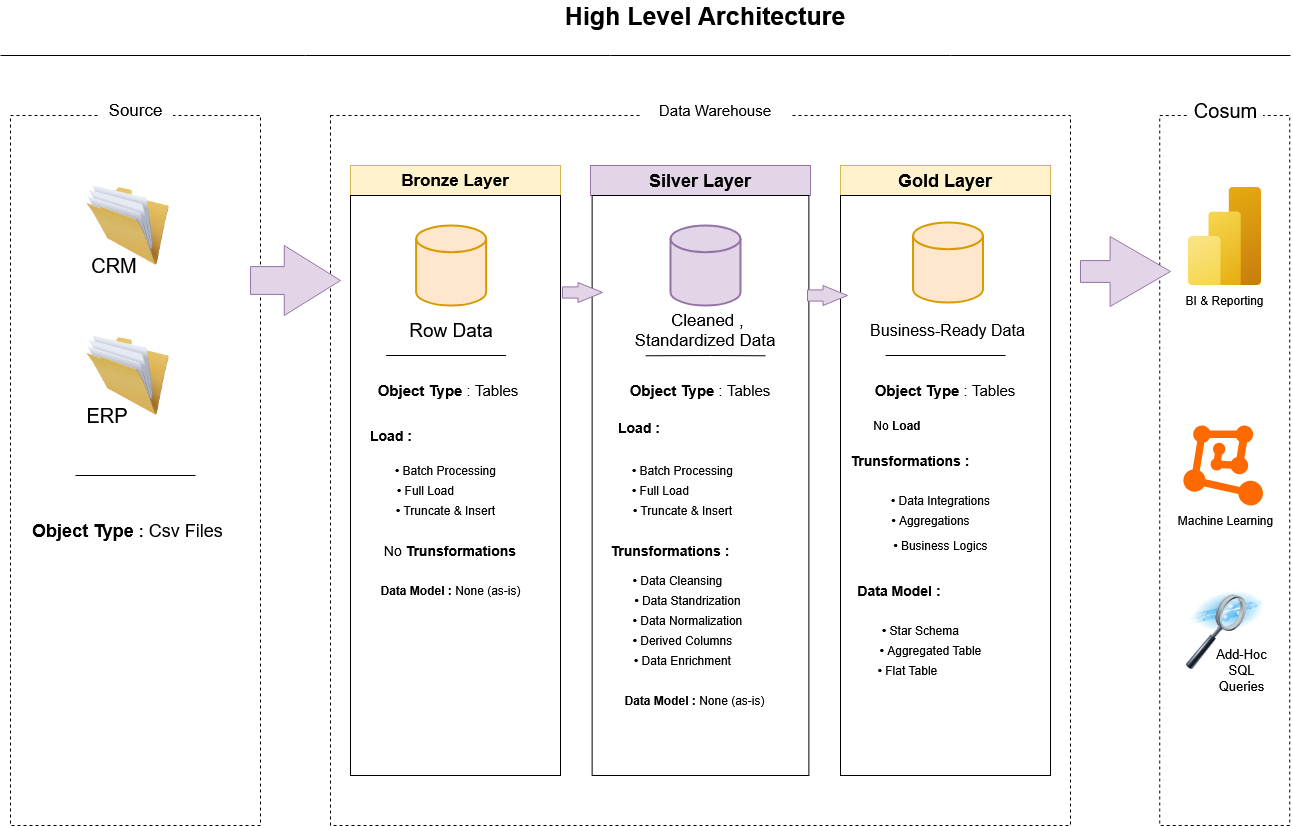

The diagram above was exported from draw.io. Its source (the exported page's mxGraphModel, read from the mxfile embedded in the PNG):
<mxGraphModel dx="2090" dy="758" grid="1" gridSize="10" guides="1" tooltips="1" connect="1" arrows="1" fold="1" page="1" pageScale="1" pageWidth="827" pageHeight="1169" background="#ffffff" math="0" shadow="0">
  <root>
    <mxCell id="0" />
    <mxCell id="1" parent="0" />
    <mxCell id="pJkIkvrTQ8TBzWO47SXw-4" value="&lt;font style=&quot;font-size: 25px;&quot;&gt;&lt;b&gt;High Level Architecture&lt;/b&gt;&lt;/font&gt;" style="text;html=1;align=center;verticalAlign=middle;whiteSpace=wrap;rounded=0;strokeWidth=1;perimeterSpacing=1;fillColor=none;gradientColor=default;strokeColor=none;" vertex="1" parent="1">
      <mxGeometry x="305" y="30" width="300" height="20" as="geometry" />
    </mxCell>
    <mxCell id="pJkIkvrTQ8TBzWO47SXw-7" value="" style="rounded=0;whiteSpace=wrap;html=1;fillColor=none;dashed=1;" vertex="1" parent="1">
      <mxGeometry x="-240" y="140" width="250" height="710" as="geometry" />
    </mxCell>
    <mxCell id="pJkIkvrTQ8TBzWO47SXw-10" value="" style="rounded=0;whiteSpace=wrap;html=1;fillColor=none;dashed=1;" vertex="1" parent="1">
      <mxGeometry x="80" y="140" width="740" height="710" as="geometry" />
    </mxCell>
    <mxCell id="pJkIkvrTQ8TBzWO47SXw-13" value="&lt;font style=&quot;font-size: 15px;&quot;&gt;Data Warehouse&lt;/font&gt;" style="rounded=0;whiteSpace=wrap;html=1;dashed=1;gradientColor=none;fillColor=default;strokeColor=none;" vertex="1" parent="1">
      <mxGeometry x="390" y="110" width="150" height="50" as="geometry" />
    </mxCell>
    <mxCell id="pJkIkvrTQ8TBzWO47SXw-14" value="" style="rounded=0;whiteSpace=wrap;html=1;fillColor=none;dashed=1;" vertex="1" parent="1">
      <mxGeometry x="909.25" y="140" width="130" height="710" as="geometry" />
    </mxCell>
    <mxCell id="pJkIkvrTQ8TBzWO47SXw-17" value="&lt;font style=&quot;font-size: 17px;&quot;&gt;Source&lt;/font&gt;" style="rounded=0;whiteSpace=wrap;html=1;dashed=1;strokeColor=none;" vertex="1" parent="1">
      <mxGeometry x="-152.5" y="110" width="75" height="50" as="geometry" />
    </mxCell>
    <mxCell id="pJkIkvrTQ8TBzWO47SXw-19" value="&lt;font style=&quot;font-size: 17px;&quot;&gt;&lt;b&gt;Bronze Layer&lt;/b&gt;&lt;/font&gt;" style="rounded=0;whiteSpace=wrap;html=1;fillColor=#fff2cc;strokeColor=#d6b656;" vertex="1" parent="1">
      <mxGeometry x="100" y="190" width="210" height="30" as="geometry" />
    </mxCell>
    <mxCell id="pJkIkvrTQ8TBzWO47SXw-20" value="" style="rounded=0;whiteSpace=wrap;html=1;" vertex="1" parent="1">
      <mxGeometry x="100" y="220" width="210" height="580" as="geometry" />
    </mxCell>
    <mxCell id="pJkIkvrTQ8TBzWO47SXw-21" value="&lt;b&gt;&lt;font style=&quot;font-size: 18px;&quot;&gt;Silver Layer&lt;/font&gt;&lt;/b&gt;" style="rounded=0;whiteSpace=wrap;html=1;fillColor=#e1d5e7;strokeColor=#9673a6;" vertex="1" parent="1">
      <mxGeometry x="340" y="190" width="220" height="30" as="geometry" />
    </mxCell>
    <mxCell id="pJkIkvrTQ8TBzWO47SXw-22" value="" style="rounded=0;whiteSpace=wrap;html=1;" vertex="1" parent="1">
      <mxGeometry x="341.63" y="220" width="216.75" height="580" as="geometry" />
    </mxCell>
    <mxCell id="pJkIkvrTQ8TBzWO47SXw-23" value="" style="endArrow=none;html=1;rounded=0;" edge="1" parent="1">
      <mxGeometry width="50" height="50" relative="1" as="geometry">
        <mxPoint x="-250" y="80" as="sourcePoint" />
        <mxPoint x="1040" y="80" as="targetPoint" />
        <Array as="points">
          <mxPoint x="360" y="80" />
        </Array>
      </mxGeometry>
    </mxCell>
    <mxCell id="pJkIkvrTQ8TBzWO47SXw-24" value="&lt;font style=&quot;font-size: 20px;&quot;&gt;Cosum&lt;/font&gt;" style="rounded=0;whiteSpace=wrap;html=1;dashed=1;strokeColor=none;" vertex="1" parent="1">
      <mxGeometry x="937.5" y="110" width="75" height="50" as="geometry" />
    </mxCell>
    <mxCell id="pJkIkvrTQ8TBzWO47SXw-25" value="&lt;b&gt;&lt;font style=&quot;font-size: 18px;&quot;&gt;Gold Layer&lt;/font&gt;&lt;/b&gt;" style="rounded=0;whiteSpace=wrap;html=1;fillColor=#fff2cc;strokeColor=#d6b656;" vertex="1" parent="1">
      <mxGeometry x="590" y="190" width="210" height="30" as="geometry" />
    </mxCell>
    <mxCell id="pJkIkvrTQ8TBzWO47SXw-26" value="" style="rounded=0;whiteSpace=wrap;html=1;" vertex="1" parent="1">
      <mxGeometry x="590" y="220" width="210" height="580" as="geometry" />
    </mxCell>
    <mxCell id="pJkIkvrTQ8TBzWO47SXw-37" value="" style="image;html=1;image=img/lib/clip_art/general/Full_Folder_128x128.png" vertex="1" parent="1">
      <mxGeometry x="-172.5" y="360" width="100" height="80" as="geometry" />
    </mxCell>
    <mxCell id="pJkIkvrTQ8TBzWO47SXw-38" value="&lt;font style=&quot;font-size: 20px;&quot;&gt;ERP&lt;/font&gt;" style="text;html=1;align=center;verticalAlign=middle;whiteSpace=wrap;rounded=0;" vertex="1" parent="1">
      <mxGeometry x="-172.5" y="430" width="57.5" height="20" as="geometry" />
    </mxCell>
    <mxCell id="pJkIkvrTQ8TBzWO47SXw-40" value="" style="endArrow=none;html=1;rounded=0;" edge="1" parent="1">
      <mxGeometry width="50" height="50" relative="1" as="geometry">
        <mxPoint x="-55" y="500" as="sourcePoint" />
        <mxPoint x="-175" y="500" as="targetPoint" />
        <Array as="points" />
      </mxGeometry>
    </mxCell>
    <mxCell id="pJkIkvrTQ8TBzWO47SXw-41" value="&lt;font style=&quot;font-size: 18px;&quot;&gt;&lt;b&gt;Object Type&lt;/b&gt; : Csv Files&lt;/font&gt;" style="text;html=1;align=center;verticalAlign=middle;whiteSpace=wrap;rounded=0;" vertex="1" parent="1">
      <mxGeometry x="-233.75" y="540" width="222.5" height="30" as="geometry" />
    </mxCell>
    <mxCell id="pJkIkvrTQ8TBzWO47SXw-42" value="" style="strokeWidth=2;html=1;shape=mxgraph.flowchart.database;whiteSpace=wrap;fillColor=#ffe6cc;strokeColor=#d79b00;" vertex="1" parent="1">
      <mxGeometry x="165.62" y="250" width="70" height="80" as="geometry" />
    </mxCell>
    <mxCell id="pJkIkvrTQ8TBzWO47SXw-50" value="&lt;font style=&quot;font-size: 19px;&quot;&gt;Row Data&lt;/font&gt;" style="text;html=1;align=center;verticalAlign=middle;whiteSpace=wrap;rounded=0;" vertex="1" parent="1">
      <mxGeometry x="145.62" y="340" width="110" height="30" as="geometry" />
    </mxCell>
    <mxCell id="pJkIkvrTQ8TBzWO47SXw-52" value="&lt;font style=&quot;font-size: 17px;&quot;&gt;&amp;nbsp;Cleaned , Standardized Data&lt;/font&gt;" style="text;html=1;align=center;verticalAlign=middle;whiteSpace=wrap;rounded=0;" vertex="1" parent="1">
      <mxGeometry x="380" y="335" width="150" height="40" as="geometry" />
    </mxCell>
    <mxCell id="pJkIkvrTQ8TBzWO47SXw-53" value="" style="endArrow=none;html=1;rounded=0;" edge="1" parent="1">
      <mxGeometry width="50" height="50" relative="1" as="geometry">
        <mxPoint x="255.62" y="380" as="sourcePoint" />
        <mxPoint x="135.62" y="380" as="targetPoint" />
        <Array as="points" />
      </mxGeometry>
    </mxCell>
    <mxCell id="pJkIkvrTQ8TBzWO47SXw-56" value="" style="endArrow=none;html=1;rounded=0;" edge="1" parent="1">
      <mxGeometry width="50" height="50" relative="1" as="geometry">
        <mxPoint x="755" y="380" as="sourcePoint" />
        <mxPoint x="635" y="380" as="targetPoint" />
        <Array as="points" />
      </mxGeometry>
    </mxCell>
    <mxCell id="pJkIkvrTQ8TBzWO47SXw-57" value="&lt;font style=&quot;font-size: 16px;&quot;&gt;Business-Ready Data&lt;/font&gt;" style="text;html=1;align=center;verticalAlign=middle;whiteSpace=wrap;rounded=0;" vertex="1" parent="1">
      <mxGeometry x="610" y="340" width="175" height="30" as="geometry" />
    </mxCell>
    <mxCell id="pJkIkvrTQ8TBzWO47SXw-59" value="" style="image;html=1;image=img/lib/clip_art/general/Full_Folder_128x128.png" vertex="1" parent="1">
      <mxGeometry x="-172.5" y="210" width="100" height="80" as="geometry" />
    </mxCell>
    <mxCell id="pJkIkvrTQ8TBzWO47SXw-60" value="&lt;font style=&quot;font-size: 20px;&quot;&gt;CRM&lt;/font&gt;" style="text;html=1;align=center;verticalAlign=middle;whiteSpace=wrap;rounded=0;" vertex="1" parent="1">
      <mxGeometry x="-165" y="280" width="57.5" height="20" as="geometry" />
    </mxCell>
    <mxCell id="pJkIkvrTQ8TBzWO47SXw-65" value="" style="shape=singleArrow;whiteSpace=wrap;html=1;fillColor=#e1d5e7;strokeColor=#9673a6;arrowWidth=0.5595245361328182;arrowSize=0.611903599330351;" vertex="1" parent="1">
      <mxGeometry x="557" y="310" width="40" height="20" as="geometry" />
    </mxCell>
    <mxCell id="pJkIkvrTQ8TBzWO47SXw-72" value="" style="shape=singleArrow;whiteSpace=wrap;html=1;fillColor=#e1d5e7;strokeColor=#9673a6;arrowWidth=0.5595245361328182;arrowSize=0.611903599330351;" vertex="1" parent="1">
      <mxGeometry x="312" y="307" width="40" height="20" as="geometry" />
    </mxCell>
    <mxCell id="pJkIkvrTQ8TBzWO47SXw-74" value="" style="shape=singleArrow;whiteSpace=wrap;html=1;fillColor=#e1d5e7;strokeColor=#9673a6;arrowWidth=0.3979598064811869;arrowSize=0.6250000000000012;" vertex="1" parent="1">
      <mxGeometry y="270" width="90" height="70" as="geometry" />
    </mxCell>
    <mxCell id="pJkIkvrTQ8TBzWO47SXw-80" value="" style="endArrow=none;html=1;rounded=0;" edge="1" parent="1">
      <mxGeometry width="50" height="50" relative="1" as="geometry">
        <mxPoint x="515" y="380.29" as="sourcePoint" />
        <mxPoint x="395" y="380.29" as="targetPoint" />
        <Array as="points">
          <mxPoint x="460" y="380" />
        </Array>
      </mxGeometry>
    </mxCell>
    <mxCell id="pJkIkvrTQ8TBzWO47SXw-81" value="" style="strokeWidth=2;html=1;shape=mxgraph.flowchart.database;whiteSpace=wrap;fillColor=#e1d5e7;strokeColor=#9673a6;" vertex="1" parent="1">
      <mxGeometry x="420" y="250" width="70" height="80" as="geometry" />
    </mxCell>
    <mxCell id="pJkIkvrTQ8TBzWO47SXw-83" value="" style="strokeWidth=2;html=1;shape=mxgraph.flowchart.database;whiteSpace=wrap;fillColor=#ffe6cc;strokeColor=#d79b00;" vertex="1" parent="1">
      <mxGeometry x="662.5" y="247" width="70" height="80" as="geometry" />
    </mxCell>
    <mxCell id="pJkIkvrTQ8TBzWO47SXw-85" value="&lt;font style=&quot;font-size: 15px;&quot;&gt;&lt;b&gt;Object Type&lt;/b&gt; : Tables&lt;/font&gt;" style="text;html=1;align=center;verticalAlign=middle;whiteSpace=wrap;rounded=0;" vertex="1" parent="1">
      <mxGeometry x="110.31" y="400" width="175.62" height="30" as="geometry" />
    </mxCell>
    <mxCell id="pJkIkvrTQ8TBzWO47SXw-86" value="&lt;font style=&quot;font-size: 14px;&quot;&gt;&lt;b&gt;Load :&lt;/b&gt;&lt;/font&gt;" style="text;html=1;align=center;verticalAlign=middle;whiteSpace=wrap;rounded=0;" vertex="1" parent="1">
      <mxGeometry x="104.38" y="440" width="74.38" height="40" as="geometry" />
    </mxCell>
    <mxCell id="pJkIkvrTQ8TBzWO47SXw-88" value="&lt;div&gt;&lt;b&gt;•&amp;nbsp;&lt;/b&gt;Batch Processing&lt;/div&gt;" style="text;html=1;align=center;verticalAlign=middle;whiteSpace=wrap;rounded=0;" vertex="1" parent="1">
      <mxGeometry x="140" y="480" width="110.62" height="30" as="geometry" />
    </mxCell>
    <mxCell id="pJkIkvrTQ8TBzWO47SXw-90" value="&lt;div&gt;&lt;b&gt;•&lt;/b&gt; Full Load&lt;/div&gt;" style="text;html=1;align=center;verticalAlign=middle;whiteSpace=wrap;rounded=0;" vertex="1" parent="1">
      <mxGeometry x="115" y="500" width="120.62" height="30" as="geometry" />
    </mxCell>
    <mxCell id="pJkIkvrTQ8TBzWO47SXw-91" value="&lt;div&gt;&lt;b&gt;•&lt;/b&gt;&amp;nbsp;Truncate &amp;amp; Insert&lt;/div&gt;" style="text;html=1;align=center;verticalAlign=middle;whiteSpace=wrap;rounded=0;" vertex="1" parent="1">
      <mxGeometry x="135" y="520" width="120.62" height="30" as="geometry" />
    </mxCell>
    <mxCell id="pJkIkvrTQ8TBzWO47SXw-92" value="&lt;div&gt;&lt;font style=&quot;font-size: 14px;&quot;&gt;&amp;nbsp;No &lt;b&gt;Trunsformations&lt;/b&gt;&lt;/font&gt;&lt;/div&gt;" style="text;html=1;align=center;verticalAlign=middle;whiteSpace=wrap;rounded=0;" vertex="1" parent="1">
      <mxGeometry x="123.12" y="560" width="150" height="30" as="geometry" />
    </mxCell>
    <mxCell id="pJkIkvrTQ8TBzWO47SXw-93" value="&lt;div&gt;&lt;b&gt;Data Model : &lt;/b&gt;None (as-is)&lt;/div&gt;" style="text;html=1;align=center;verticalAlign=middle;whiteSpace=wrap;rounded=0;" vertex="1" parent="1">
      <mxGeometry x="115.31" y="600" width="170.62" height="30" as="geometry" />
    </mxCell>
    <mxCell id="pJkIkvrTQ8TBzWO47SXw-94" value="&#10;&lt;font style=&quot;font-size: 14px;&quot;&gt;&lt;b&gt;Load :&lt;/b&gt;&lt;/font&gt;&#10;&#10;" style="text;html=1;align=center;verticalAlign=middle;whiteSpace=wrap;rounded=0;" vertex="1" parent="1">
      <mxGeometry x="352" y="440" width="74.38" height="40" as="geometry" />
    </mxCell>
    <mxCell id="pJkIkvrTQ8TBzWO47SXw-96" value="&lt;font style=&quot;font-size: 15px;&quot;&gt;&lt;b&gt;Object Type&lt;/b&gt; : Tables&lt;/font&gt;" style="text;html=1;align=center;verticalAlign=middle;whiteSpace=wrap;rounded=0;" vertex="1" parent="1">
      <mxGeometry x="362.2" y="400" width="175.62" height="30" as="geometry" />
    </mxCell>
    <mxCell id="pJkIkvrTQ8TBzWO47SXw-100" value="&lt;div&gt;&lt;b&gt;•&amp;nbsp;&lt;/b&gt;Batch Processing&lt;/div&gt;" style="text;html=1;align=center;verticalAlign=middle;whiteSpace=wrap;rounded=0;" vertex="1" parent="1">
      <mxGeometry x="377.19" y="480" width="110.62" height="30" as="geometry" />
    </mxCell>
    <mxCell id="pJkIkvrTQ8TBzWO47SXw-101" value="&lt;div&gt;&lt;b&gt;•&lt;/b&gt; Full Load&lt;/div&gt;" style="text;html=1;align=center;verticalAlign=middle;whiteSpace=wrap;rounded=0;" vertex="1" parent="1">
      <mxGeometry x="350" y="500" width="120.62" height="30" as="geometry" />
    </mxCell>
    <mxCell id="pJkIkvrTQ8TBzWO47SXw-102" value="&lt;div&gt;&lt;b&gt;•&lt;/b&gt;&amp;nbsp;Truncate &amp;amp; Insert&lt;/div&gt;" style="text;html=1;align=center;verticalAlign=middle;whiteSpace=wrap;rounded=0;" vertex="1" parent="1">
      <mxGeometry x="372.19" y="520" width="120.62" height="30" as="geometry" />
    </mxCell>
    <mxCell id="pJkIkvrTQ8TBzWO47SXw-105" value="&lt;div&gt;&lt;font style=&quot;font-size: 14px;&quot;&gt;&amp;nbsp;&lt;b&gt;Trunsformations :&lt;/b&gt;&lt;/font&gt;&lt;/div&gt;" style="text;html=1;align=center;verticalAlign=middle;whiteSpace=wrap;rounded=0;" vertex="1" parent="1">
      <mxGeometry x="342.81" y="560" width="150" height="30" as="geometry" />
    </mxCell>
    <mxCell id="pJkIkvrTQ8TBzWO47SXw-107" value="&lt;div&gt;&lt;b&gt;•&lt;/b&gt;&amp;nbsp;Data Cleansing&lt;/div&gt;" style="text;html=1;align=center;verticalAlign=middle;whiteSpace=wrap;rounded=0;" vertex="1" parent="1">
      <mxGeometry x="367.19" y="590" width="120.62" height="30" as="geometry" />
    </mxCell>
    <mxCell id="pJkIkvrTQ8TBzWO47SXw-110" value="&lt;div&gt;&lt;b&gt;•&lt;/b&gt;&amp;nbsp;Data Standrization&lt;/div&gt;" style="text;html=1;align=center;verticalAlign=middle;whiteSpace=wrap;rounded=0;" vertex="1" parent="1">
      <mxGeometry x="377.19" y="610" width="120.62" height="30" as="geometry" />
    </mxCell>
    <mxCell id="pJkIkvrTQ8TBzWO47SXw-114" value="&lt;div&gt;&lt;b&gt;•&lt;/b&gt;&amp;nbsp;Data Normalization&lt;/div&gt;" style="text;html=1;align=center;verticalAlign=middle;whiteSpace=wrap;rounded=0;" vertex="1" parent="1">
      <mxGeometry x="377.19" y="630" width="120.62" height="30" as="geometry" />
    </mxCell>
    <mxCell id="pJkIkvrTQ8TBzWO47SXw-115" value="&lt;div&gt;&lt;b&gt;•&lt;/b&gt;&amp;nbsp;Derived Columns&lt;/div&gt;" style="text;html=1;align=center;verticalAlign=middle;whiteSpace=wrap;rounded=0;" vertex="1" parent="1">
      <mxGeometry x="372.19" y="650" width="120.62" height="30" as="geometry" />
    </mxCell>
    <mxCell id="pJkIkvrTQ8TBzWO47SXw-116" value="&lt;div&gt;&lt;b&gt;•&lt;/b&gt;&amp;nbsp;Data Enrichment&lt;/div&gt;" style="text;html=1;align=center;verticalAlign=middle;whiteSpace=wrap;rounded=0;" vertex="1" parent="1">
      <mxGeometry x="372.19" y="670" width="120.62" height="30" as="geometry" />
    </mxCell>
    <mxCell id="pJkIkvrTQ8TBzWO47SXw-117" value="&lt;div&gt;&lt;b&gt;Data Model : &lt;/b&gt;None (as-is)&lt;/div&gt;" style="text;html=1;align=center;verticalAlign=middle;whiteSpace=wrap;rounded=0;" vertex="1" parent="1">
      <mxGeometry x="359.38" y="710" width="170.62" height="30" as="geometry" />
    </mxCell>
    <mxCell id="pJkIkvrTQ8TBzWO47SXw-118" value="&lt;font style=&quot;font-size: 15px;&quot;&gt;&lt;b&gt;Object Type&lt;/b&gt; : Tables&lt;/font&gt;" style="text;html=1;align=center;verticalAlign=middle;whiteSpace=wrap;rounded=0;" vertex="1" parent="1">
      <mxGeometry x="607.1899999999999" y="400" width="175.62" height="30" as="geometry" />
    </mxCell>
    <mxCell id="pJkIkvrTQ8TBzWO47SXw-119" value="No &lt;b&gt;Load&lt;/b&gt;" style="text;html=1;align=center;verticalAlign=middle;whiteSpace=wrap;rounded=0;" vertex="1" parent="1">
      <mxGeometry x="610" y="430" width="74.38" height="40" as="geometry" />
    </mxCell>
    <mxCell id="pJkIkvrTQ8TBzWO47SXw-120" value="&lt;div&gt;&lt;font style=&quot;font-size: 14px;&quot;&gt;&amp;nbsp;&lt;b&gt;Trunsformations :&lt;/b&gt;&lt;/font&gt;&lt;/div&gt;" style="text;html=1;align=center;verticalAlign=middle;whiteSpace=wrap;rounded=0;" vertex="1" parent="1">
      <mxGeometry x="582.5" y="470" width="150" height="30" as="geometry" />
    </mxCell>
    <mxCell id="pJkIkvrTQ8TBzWO47SXw-121" value="&lt;div&gt;&lt;b&gt;•&lt;/b&gt;&amp;nbsp;Data Integrations&lt;/div&gt;" style="text;html=1;align=center;verticalAlign=middle;whiteSpace=wrap;rounded=0;" vertex="1" parent="1">
      <mxGeometry x="630" y="510" width="120.62" height="30" as="geometry" />
    </mxCell>
    <mxCell id="pJkIkvrTQ8TBzWO47SXw-123" value="&lt;div&gt;&lt;b&gt;•&lt;/b&gt;&amp;nbsp;Aggregations&lt;/div&gt;" style="text;html=1;align=center;verticalAlign=middle;whiteSpace=wrap;rounded=0;" vertex="1" parent="1">
      <mxGeometry x="620" y="530" width="120.62" height="30" as="geometry" />
    </mxCell>
    <mxCell id="pJkIkvrTQ8TBzWO47SXw-124" value="&lt;div&gt;&lt;b&gt;•&lt;/b&gt;&amp;nbsp;Business Logics&lt;/div&gt;" style="text;html=1;align=center;verticalAlign=middle;whiteSpace=wrap;rounded=0;" vertex="1" parent="1">
      <mxGeometry x="630" y="555" width="120.62" height="30" as="geometry" />
    </mxCell>
    <mxCell id="pJkIkvrTQ8TBzWO47SXw-125" value="&lt;div&gt;&lt;font style=&quot;font-size: 14px;&quot;&gt;&amp;nbsp;&lt;b&gt;Data Model :&lt;/b&gt;&lt;/font&gt;&lt;/div&gt;" style="text;html=1;align=center;verticalAlign=middle;whiteSpace=wrap;rounded=0;" vertex="1" parent="1">
      <mxGeometry x="588.2800000000001" y="600" width="117.81" height="30" as="geometry" />
    </mxCell>
    <mxCell id="pJkIkvrTQ8TBzWO47SXw-126" value="&lt;div&gt;&lt;b&gt;•&lt;/b&gt;&amp;nbsp;Star Schema&lt;/div&gt;" style="text;html=1;align=center;verticalAlign=middle;whiteSpace=wrap;rounded=0;" vertex="1" parent="1">
      <mxGeometry x="610" y="640" width="120.62" height="30" as="geometry" />
    </mxCell>
    <mxCell id="pJkIkvrTQ8TBzWO47SXw-127" value="&lt;div&gt;&lt;b&gt;•&lt;/b&gt;&amp;nbsp;Flat Table&lt;/div&gt;" style="text;html=1;align=center;verticalAlign=middle;whiteSpace=wrap;rounded=0;" vertex="1" parent="1">
      <mxGeometry x="597.19" y="680" width="120.62" height="30" as="geometry" />
    </mxCell>
    <mxCell id="pJkIkvrTQ8TBzWO47SXw-128" value="&lt;div&gt;&lt;b&gt;•&lt;/b&gt;&amp;nbsp;Aggregated Table&lt;/div&gt;" style="text;html=1;align=center;verticalAlign=middle;whiteSpace=wrap;rounded=0;" vertex="1" parent="1">
      <mxGeometry x="620" y="660" width="120.62" height="30" as="geometry" />
    </mxCell>
    <mxCell id="pJkIkvrTQ8TBzWO47SXw-129" value="" style="image;aspect=fixed;html=1;points=[];align=center;fontSize=12;image=img/lib/azure2/analytics/Power_BI_Embedded.svg;rounded=0;verticalAlign=middle;fontFamily=Helvetica;fontColor=default;fillColor=none;gradientColor=none;" vertex="1" parent="1">
      <mxGeometry x="937.5" y="212" width="73.5" height="98" as="geometry" />
    </mxCell>
    <mxCell id="pJkIkvrTQ8TBzWO47SXw-130" value="BI &amp;amp; Reporting" style="text;html=1;align=center;verticalAlign=middle;whiteSpace=wrap;rounded=0;fontFamily=Helvetica;fontSize=12;fontColor=default;" vertex="1" parent="1">
      <mxGeometry x="928" y="310" width="92.5" height="30" as="geometry" />
    </mxCell>
    <mxCell id="pJkIkvrTQ8TBzWO47SXw-131" value="" style="points=[];aspect=fixed;html=1;align=center;shadow=0;dashed=0;fillColor=#FF6A00;strokeColor=none;shape=mxgraph.alibaba_cloud.machine_learning;rounded=0;verticalAlign=middle;fontFamily=Helvetica;fontSize=12;fontColor=default;" vertex="1" parent="1">
      <mxGeometry x="932.88" y="449.9" width="79.62" height="80.1" as="geometry" />
    </mxCell>
    <mxCell id="pJkIkvrTQ8TBzWO47SXw-132" value="Machine Learning" style="text;html=1;align=center;verticalAlign=middle;whiteSpace=wrap;rounded=0;fontFamily=Helvetica;fontSize=12;fontColor=default;" vertex="1" parent="1">
      <mxGeometry x="909.25" y="530" width="132.5" height="30" as="geometry" />
    </mxCell>
    <mxCell id="pJkIkvrTQ8TBzWO47SXw-135" value="&lt;font style=&quot;font-size: 13px;&quot;&gt;Add-Hoc SQL Queries&lt;/font&gt;" style="text;html=1;align=center;verticalAlign=middle;whiteSpace=wrap;rounded=0;fontFamily=Helvetica;fontSize=12;fontColor=default;" vertex="1" parent="1">
      <mxGeometry x="963.38" y="665" width="57.12" height="60" as="geometry" />
    </mxCell>
    <mxCell id="J4YEqqkf4TiZxVJDRIuc-4" value="" style="image;html=1;image=img/lib/clip_art/computers/Data_Filtering_128x128.png;rounded=0;align=center;verticalAlign=middle;fontFamily=Helvetica;fontSize=12;fontColor=default;fillColor=none;gradientColor=none;labelBackgroundColor=default;" vertex="1" parent="1">
      <mxGeometry x="935.5" y="615" width="80" height="80" as="geometry" />
    </mxCell>
    <mxCell id="J4YEqqkf4TiZxVJDRIuc-5" value="" style="shape=singleArrow;whiteSpace=wrap;html=1;fillColor=#e1d5e7;strokeColor=#9673a6;arrowWidth=0.31190476190476246;arrowSize=0.6712951660156212;" vertex="1" parent="1">
      <mxGeometry x="830" y="261" width="90" height="70" as="geometry" />
    </mxCell>
  </root>
</mxGraphModel>